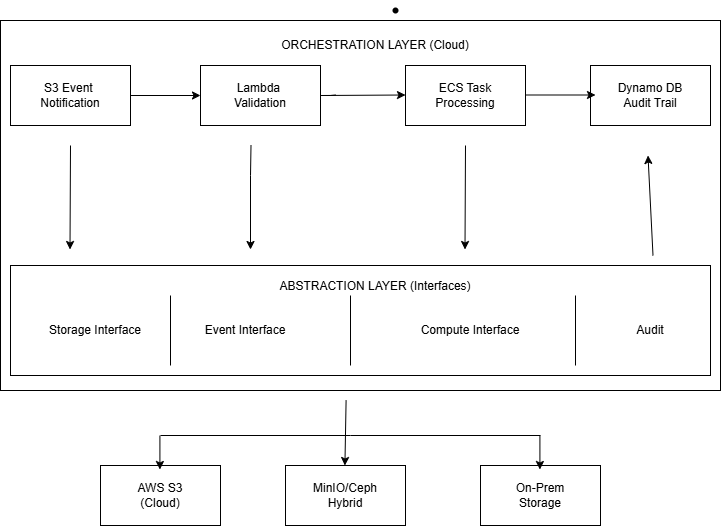

The diagram above was exported from draw.io. Its source (the exported page's mxGraphModel, read from the mxfile embedded in the PNG):
<mxGraphModel dx="925" dy="1631" grid="1" gridSize="10" guides="1" tooltips="1" connect="1" arrows="1" fold="1" page="1" pageScale="1" pageWidth="850" pageHeight="1100" math="0" shadow="0">
  <root>
    <mxCell id="0" />
    <mxCell id="1" parent="0" />
    <mxCell id="TLbJTfmF74_lkF6wtuHA-1" parent="1" style="rounded=0;whiteSpace=wrap;html=1;glass=0;" value="" vertex="1">
      <mxGeometry height="370" width="720" x="40" y="-145" as="geometry" />
    </mxCell>
    <mxCell id="TLbJTfmF74_lkF6wtuHA-3" parent="1" style="shape=waypoint;sketch=0;size=6;pointerEvents=1;points=[];fillColor=default;resizable=0;rotatable=0;perimeter=centerPerimeter;snapToPoint=1;rounded=0;" value="" vertex="1">
      <mxGeometry height="20" width="20" x="425" y="-165" as="geometry" />
    </mxCell>
    <UserObject label="S3 Event&amp;nbsp;&lt;div&gt;Notification&lt;/div&gt;" link="&#10;&lt;strong style=&quot;box-sizing: border-box; border-width: 0px; border-style: solid; border-color: oklch(0.3039 0.04 213.68 / 0.16); scrollbar-color: initial; scrollbar-width: initial; --tw-border-spacing-x: 0; --tw-border-spacing-y: 0; --tw-translate-x: 0; --tw-translate-y: 0; --tw-rotate: 0; --tw-skew-x: 0; --tw-skew-y: 0; --tw-scale-x: 1; --tw-scale-y: 1; --tw-pan-x: ; --tw-pan-y: ; --tw-pinch-zoom: ; --tw-scroll-snap-strictness: proximity; --tw-gradient-from-position: ; --tw-gradient-via-position: ; --tw-gradient-to-position: ; --tw-ordinal: ; --tw-slashed-zero: ; --tw-numeric-figure: ; --tw-numeric-spacing: ; --tw-numeric-fraction: ; --tw-ring-inset: ; --tw-ring-offset-width: 0px; --tw-ring-offset-color: #fff; --tw-ring-color: rgb(59 130 246 / .5); --tw-ring-offset-shadow: 0 0 #0000; --tw-ring-shadow: 0 0 #0000; --tw-shadow: 0 0 #0000; --tw-shadow-colored: 0 0 #0000; --tw-blur: ; --tw-brightness: ; --tw-contrast: ; --tw-grayscale: ; --tw-hue-rotate: ; --tw-invert: ; --tw-saturate: ; --tw-sepia: ; --tw-drop-shadow: ; --tw-backdrop-blur: ; --tw-backdrop-brightness: ; --tw-backdrop-contrast: ; --tw-backdrop-grayscale: ; --tw-backdrop-hue-rotate: ; --tw-backdrop-invert: ; --tw-backdrop-opacity: ; --tw-backdrop-saturate: ; --tw-backdrop-sepia: ; --tw-contain-size: ; --tw-contain-layout: ; --tw-contain-paint: ; --tw-contain-style: ; font-weight: 500; color: oklch(0.3039 0.04 213.68); font-family: fkGroteskNeue, ui-sans-serif, system-ui, -apple-system, BlinkMacSystemFont, &amp;quot;Segoe UI&amp;quot;, Roboto, &amp;quot;Helvetica Neue&amp;quot;, Arial, &amp;quot;Noto Sans&amp;quot;, sans-serif, &amp;quot;Apple Color Emoji&amp;quot;, &amp;quot;Segoe UI Emoji&amp;quot;, &amp;quot;Segoe UI Symbol&amp;quot;, &amp;quot;Noto Color Emoji&amp;quot;, &amp;quot;Hiragino Sans&amp;quot;, &amp;quot;PingFang SC&amp;quot;, &amp;quot;Apple SD Gothic Neo&amp;quot;, &amp;quot;Yu Gothic&amp;quot;, &amp;quot;Microsoft YaHei&amp;quot;, &amp;quot;Microsoft JhengHei&amp;quot;, Meiryo; font-size: 16px; font-style: normal; font-variant-ligatures: normal; font-variant-caps: normal; letter-spacing: normal; orphans: 2; text-align: start; text-indent: 0px; text-transform: none; widows: 2; word-spacing: 0px; -webkit-text-stroke-width: 0px; white-space: normal; background-color: oklch(0.9902 0.004 106.47); text-decoration-thickness: initial; text-decoration-style: initial; text-decoration-color: initial;&quot;&gt;Draw.io&lt;/strong&gt;&#10;&#10;" id="svsAKPuF3hrBgK26bFG1-1">
      <mxCell parent="1" style="rounded=0;whiteSpace=wrap;html=1;" vertex="1">
        <mxGeometry height="60" width="120" x="50" y="-100" as="geometry" />
      </mxCell>
    </UserObject>
    <UserObject label="Lambda&amp;nbsp;&lt;div&gt;Validation&lt;/div&gt;" link="&#10;&lt;strong style=&quot;box-sizing: border-box; border-width: 0px; border-style: solid; border-color: oklch(0.3039 0.04 213.68 / 0.16); scrollbar-color: initial; scrollbar-width: initial; --tw-border-spacing-x: 0; --tw-border-spacing-y: 0; --tw-translate-x: 0; --tw-translate-y: 0; --tw-rotate: 0; --tw-skew-x: 0; --tw-skew-y: 0; --tw-scale-x: 1; --tw-scale-y: 1; --tw-pan-x: ; --tw-pan-y: ; --tw-pinch-zoom: ; --tw-scroll-snap-strictness: proximity; --tw-gradient-from-position: ; --tw-gradient-via-position: ; --tw-gradient-to-position: ; --tw-ordinal: ; --tw-slashed-zero: ; --tw-numeric-figure: ; --tw-numeric-spacing: ; --tw-numeric-fraction: ; --tw-ring-inset: ; --tw-ring-offset-width: 0px; --tw-ring-offset-color: #fff; --tw-ring-color: rgb(59 130 246 / .5); --tw-ring-offset-shadow: 0 0 #0000; --tw-ring-shadow: 0 0 #0000; --tw-shadow: 0 0 #0000; --tw-shadow-colored: 0 0 #0000; --tw-blur: ; --tw-brightness: ; --tw-contrast: ; --tw-grayscale: ; --tw-hue-rotate: ; --tw-invert: ; --tw-saturate: ; --tw-sepia: ; --tw-drop-shadow: ; --tw-backdrop-blur: ; --tw-backdrop-brightness: ; --tw-backdrop-contrast: ; --tw-backdrop-grayscale: ; --tw-backdrop-hue-rotate: ; --tw-backdrop-invert: ; --tw-backdrop-opacity: ; --tw-backdrop-saturate: ; --tw-backdrop-sepia: ; --tw-contain-size: ; --tw-contain-layout: ; --tw-contain-paint: ; --tw-contain-style: ; font-weight: 500; color: oklch(0.3039 0.04 213.68); font-family: fkGroteskNeue, ui-sans-serif, system-ui, -apple-system, BlinkMacSystemFont, &amp;quot;Segoe UI&amp;quot;, Roboto, &amp;quot;Helvetica Neue&amp;quot;, Arial, &amp;quot;Noto Sans&amp;quot;, sans-serif, &amp;quot;Apple Color Emoji&amp;quot;, &amp;quot;Segoe UI Emoji&amp;quot;, &amp;quot;Segoe UI Symbol&amp;quot;, &amp;quot;Noto Color Emoji&amp;quot;, &amp;quot;Hiragino Sans&amp;quot;, &amp;quot;PingFang SC&amp;quot;, &amp;quot;Apple SD Gothic Neo&amp;quot;, &amp;quot;Yu Gothic&amp;quot;, &amp;quot;Microsoft YaHei&amp;quot;, &amp;quot;Microsoft JhengHei&amp;quot;, Meiryo; font-size: 16px; font-style: normal; font-variant-ligatures: normal; font-variant-caps: normal; letter-spacing: normal; orphans: 2; text-align: start; text-indent: 0px; text-transform: none; widows: 2; word-spacing: 0px; -webkit-text-stroke-width: 0px; white-space: normal; background-color: oklch(0.9902 0.004 106.47); text-decoration-thickness: initial; text-decoration-style: initial; text-decoration-color: initial;&quot;&gt;Draw.io&lt;/strong&gt;&#10;&#10;" id="svsAKPuF3hrBgK26bFG1-2">
      <mxCell parent="1" style="rounded=0;whiteSpace=wrap;html=1;" vertex="1">
        <mxGeometry height="60" width="120" x="240" y="-100" as="geometry" />
      </mxCell>
    </UserObject>
    <UserObject label="ECS Task&lt;div&gt;Processing&lt;/div&gt;" link="&#10;&lt;strong style=&quot;box-sizing: border-box; border-width: 0px; border-style: solid; border-color: oklch(0.3039 0.04 213.68 / 0.16); scrollbar-color: initial; scrollbar-width: initial; --tw-border-spacing-x: 0; --tw-border-spacing-y: 0; --tw-translate-x: 0; --tw-translate-y: 0; --tw-rotate: 0; --tw-skew-x: 0; --tw-skew-y: 0; --tw-scale-x: 1; --tw-scale-y: 1; --tw-pan-x: ; --tw-pan-y: ; --tw-pinch-zoom: ; --tw-scroll-snap-strictness: proximity; --tw-gradient-from-position: ; --tw-gradient-via-position: ; --tw-gradient-to-position: ; --tw-ordinal: ; --tw-slashed-zero: ; --tw-numeric-figure: ; --tw-numeric-spacing: ; --tw-numeric-fraction: ; --tw-ring-inset: ; --tw-ring-offset-width: 0px; --tw-ring-offset-color: #fff; --tw-ring-color: rgb(59 130 246 / .5); --tw-ring-offset-shadow: 0 0 #0000; --tw-ring-shadow: 0 0 #0000; --tw-shadow: 0 0 #0000; --tw-shadow-colored: 0 0 #0000; --tw-blur: ; --tw-brightness: ; --tw-contrast: ; --tw-grayscale: ; --tw-hue-rotate: ; --tw-invert: ; --tw-saturate: ; --tw-sepia: ; --tw-drop-shadow: ; --tw-backdrop-blur: ; --tw-backdrop-brightness: ; --tw-backdrop-contrast: ; --tw-backdrop-grayscale: ; --tw-backdrop-hue-rotate: ; --tw-backdrop-invert: ; --tw-backdrop-opacity: ; --tw-backdrop-saturate: ; --tw-backdrop-sepia: ; --tw-contain-size: ; --tw-contain-layout: ; --tw-contain-paint: ; --tw-contain-style: ; font-weight: 500; color: oklch(0.3039 0.04 213.68); font-family: fkGroteskNeue, ui-sans-serif, system-ui, -apple-system, BlinkMacSystemFont, &amp;quot;Segoe UI&amp;quot;, Roboto, &amp;quot;Helvetica Neue&amp;quot;, Arial, &amp;quot;Noto Sans&amp;quot;, sans-serif, &amp;quot;Apple Color Emoji&amp;quot;, &amp;quot;Segoe UI Emoji&amp;quot;, &amp;quot;Segoe UI Symbol&amp;quot;, &amp;quot;Noto Color Emoji&amp;quot;, &amp;quot;Hiragino Sans&amp;quot;, &amp;quot;PingFang SC&amp;quot;, &amp;quot;Apple SD Gothic Neo&amp;quot;, &amp;quot;Yu Gothic&amp;quot;, &amp;quot;Microsoft YaHei&amp;quot;, &amp;quot;Microsoft JhengHei&amp;quot;, Meiryo; font-size: 16px; font-style: normal; font-variant-ligatures: normal; font-variant-caps: normal; letter-spacing: normal; orphans: 2; text-align: start; text-indent: 0px; text-transform: none; widows: 2; word-spacing: 0px; -webkit-text-stroke-width: 0px; white-space: normal; background-color: oklch(0.9902 0.004 106.47); text-decoration-thickness: initial; text-decoration-style: initial; text-decoration-color: initial;&quot;&gt;Draw.io&lt;/strong&gt;&#10;&#10;" id="svsAKPuF3hrBgK26bFG1-3">
      <mxCell parent="1" style="rounded=0;whiteSpace=wrap;html=1;" vertex="1">
        <mxGeometry height="60" width="120" x="445" y="-100" as="geometry" />
      </mxCell>
    </UserObject>
    <UserObject label="Dynamo DB&lt;div&gt;Audit Trail&lt;/div&gt;" link="&#10;&lt;strong style=&quot;box-sizing: border-box; border-width: 0px; border-style: solid; border-color: oklch(0.3039 0.04 213.68 / 0.16); scrollbar-color: initial; scrollbar-width: initial; --tw-border-spacing-x: 0; --tw-border-spacing-y: 0; --tw-translate-x: 0; --tw-translate-y: 0; --tw-rotate: 0; --tw-skew-x: 0; --tw-skew-y: 0; --tw-scale-x: 1; --tw-scale-y: 1; --tw-pan-x: ; --tw-pan-y: ; --tw-pinch-zoom: ; --tw-scroll-snap-strictness: proximity; --tw-gradient-from-position: ; --tw-gradient-via-position: ; --tw-gradient-to-position: ; --tw-ordinal: ; --tw-slashed-zero: ; --tw-numeric-figure: ; --tw-numeric-spacing: ; --tw-numeric-fraction: ; --tw-ring-inset: ; --tw-ring-offset-width: 0px; --tw-ring-offset-color: #fff; --tw-ring-color: rgb(59 130 246 / .5); --tw-ring-offset-shadow: 0 0 #0000; --tw-ring-shadow: 0 0 #0000; --tw-shadow: 0 0 #0000; --tw-shadow-colored: 0 0 #0000; --tw-blur: ; --tw-brightness: ; --tw-contrast: ; --tw-grayscale: ; --tw-hue-rotate: ; --tw-invert: ; --tw-saturate: ; --tw-sepia: ; --tw-drop-shadow: ; --tw-backdrop-blur: ; --tw-backdrop-brightness: ; --tw-backdrop-contrast: ; --tw-backdrop-grayscale: ; --tw-backdrop-hue-rotate: ; --tw-backdrop-invert: ; --tw-backdrop-opacity: ; --tw-backdrop-saturate: ; --tw-backdrop-sepia: ; --tw-contain-size: ; --tw-contain-layout: ; --tw-contain-paint: ; --tw-contain-style: ; font-weight: 500; color: oklch(0.3039 0.04 213.68); font-family: fkGroteskNeue, ui-sans-serif, system-ui, -apple-system, BlinkMacSystemFont, &amp;quot;Segoe UI&amp;quot;, Roboto, &amp;quot;Helvetica Neue&amp;quot;, Arial, &amp;quot;Noto Sans&amp;quot;, sans-serif, &amp;quot;Apple Color Emoji&amp;quot;, &amp;quot;Segoe UI Emoji&amp;quot;, &amp;quot;Segoe UI Symbol&amp;quot;, &amp;quot;Noto Color Emoji&amp;quot;, &amp;quot;Hiragino Sans&amp;quot;, &amp;quot;PingFang SC&amp;quot;, &amp;quot;Apple SD Gothic Neo&amp;quot;, &amp;quot;Yu Gothic&amp;quot;, &amp;quot;Microsoft YaHei&amp;quot;, &amp;quot;Microsoft JhengHei&amp;quot;, Meiryo; font-size: 16px; font-style: normal; font-variant-ligatures: normal; font-variant-caps: normal; letter-spacing: normal; orphans: 2; text-align: start; text-indent: 0px; text-transform: none; widows: 2; word-spacing: 0px; -webkit-text-stroke-width: 0px; white-space: normal; background-color: oklch(0.9902 0.004 106.47); text-decoration-thickness: initial; text-decoration-style: initial; text-decoration-color: initial;&quot;&gt;Draw.io&lt;/strong&gt;&#10;&#10;" id="svsAKPuF3hrBgK26bFG1-4">
      <mxCell parent="1" style="rounded=0;whiteSpace=wrap;html=1;" vertex="1">
        <mxGeometry height="60" width="120" x="630" y="-100" as="geometry" />
      </mxCell>
    </UserObject>
    <UserObject label="ORCHESTRATION LAYER (Cloud)" link="&#10;&lt;strong style=&quot;box-sizing: border-box; border-width: 0px; border-style: solid; border-color: oklch(0.3039 0.04 213.68 / 0.16); scrollbar-color: initial; scrollbar-width: initial; --tw-border-spacing-x: 0; --tw-border-spacing-y: 0; --tw-translate-x: 0; --tw-translate-y: 0; --tw-rotate: 0; --tw-skew-x: 0; --tw-skew-y: 0; --tw-scale-x: 1; --tw-scale-y: 1; --tw-pan-x: ; --tw-pan-y: ; --tw-pinch-zoom: ; --tw-scroll-snap-strictness: proximity; --tw-gradient-from-position: ; --tw-gradient-via-position: ; --tw-gradient-to-position: ; --tw-ordinal: ; --tw-slashed-zero: ; --tw-numeric-figure: ; --tw-numeric-spacing: ; --tw-numeric-fraction: ; --tw-ring-inset: ; --tw-ring-offset-width: 0px; --tw-ring-offset-color: #fff; --tw-ring-color: rgb(59 130 246 / .5); --tw-ring-offset-shadow: 0 0 #0000; --tw-ring-shadow: 0 0 #0000; --tw-shadow: 0 0 #0000; --tw-shadow-colored: 0 0 #0000; --tw-blur: ; --tw-brightness: ; --tw-contrast: ; --tw-grayscale: ; --tw-hue-rotate: ; --tw-invert: ; --tw-saturate: ; --tw-sepia: ; --tw-drop-shadow: ; --tw-backdrop-blur: ; --tw-backdrop-brightness: ; --tw-backdrop-contrast: ; --tw-backdrop-grayscale: ; --tw-backdrop-hue-rotate: ; --tw-backdrop-invert: ; --tw-backdrop-opacity: ; --tw-backdrop-saturate: ; --tw-backdrop-sepia: ; --tw-contain-size: ; --tw-contain-layout: ; --tw-contain-paint: ; --tw-contain-style: ; font-weight: 500; color: oklch(0.3039 0.04 213.68); font-family: fkGroteskNeue, ui-sans-serif, system-ui, -apple-system, BlinkMacSystemFont, &amp;quot;Segoe UI&amp;quot;, Roboto, &amp;quot;Helvetica Neue&amp;quot;, Arial, &amp;quot;Noto Sans&amp;quot;, sans-serif, &amp;quot;Apple Color Emoji&amp;quot;, &amp;quot;Segoe UI Emoji&amp;quot;, &amp;quot;Segoe UI Symbol&amp;quot;, &amp;quot;Noto Color Emoji&amp;quot;, &amp;quot;Hiragino Sans&amp;quot;, &amp;quot;PingFang SC&amp;quot;, &amp;quot;Apple SD Gothic Neo&amp;quot;, &amp;quot;Yu Gothic&amp;quot;, &amp;quot;Microsoft YaHei&amp;quot;, &amp;quot;Microsoft JhengHei&amp;quot;, Meiryo; font-size: 16px; font-style: normal; font-variant-ligatures: normal; font-variant-caps: normal; letter-spacing: normal; orphans: 2; text-align: start; text-indent: 0px; text-transform: none; widows: 2; word-spacing: 0px; -webkit-text-stroke-width: 0px; white-space: normal; background-color: oklch(0.9902 0.004 106.47); text-decoration-thickness: initial; text-decoration-style: initial; text-decoration-color: initial;&quot;&gt;Draw.io&lt;/strong&gt;&#10;&#10;" id="svsAKPuF3hrBgK26bFG1-7">
      <mxCell parent="1" style="rounded=0;whiteSpace=wrap;html=1;glass=1;shadow=0;opacity=0;" vertex="1">
        <mxGeometry height="40" width="410" x="210" y="-140" as="geometry" />
      </mxCell>
    </UserObject>
    <mxCell id="svsAKPuF3hrBgK26bFG1-8" parent="1" style="rounded=0;whiteSpace=wrap;html=1;" value="&lt;div&gt;&lt;br&gt;&lt;/div&gt;" vertex="1">
      <mxGeometry height="110" width="700" x="50" y="100" as="geometry" />
    </mxCell>
    <mxCell id="svsAKPuF3hrBgK26bFG1-9" parent="1" style="rounded=0;whiteSpace=wrap;html=1;opacity=0;" value="Storage Interface" vertex="1">
      <mxGeometry height="50" width="130" x="70" y="140" as="geometry" />
    </mxCell>
    <mxCell id="svsAKPuF3hrBgK26bFG1-10" parent="1" style="rounded=0;whiteSpace=wrap;html=1;opacity=0;" value="Event Interface" vertex="1">
      <mxGeometry height="50" width="130" x="220" y="140" as="geometry" />
    </mxCell>
    <mxCell id="svsAKPuF3hrBgK26bFG1-11" parent="1" style="rounded=0;whiteSpace=wrap;html=1;opacity=0;" value="Compute Interface" vertex="1">
      <mxGeometry height="50" width="130" x="445" y="140" as="geometry" />
    </mxCell>
    <mxCell id="svsAKPuF3hrBgK26bFG1-12" parent="1" style="rounded=0;whiteSpace=wrap;html=1;opacity=0;" value="Audit" vertex="1">
      <mxGeometry height="50" width="130" x="625" y="140" as="geometry" />
    </mxCell>
    <mxCell id="svsAKPuF3hrBgK26bFG1-13" parent="1" style="rounded=0;whiteSpace=wrap;html=1;glass=1;opacity=0;" value="ABSTRACTION LAYER (Interfaces)&lt;div&gt;&lt;br&gt;&lt;/div&gt;&lt;div&gt;&lt;br&gt;&lt;/div&gt;" vertex="1">
      <mxGeometry height="50" width="350" x="240" y="110" as="geometry" />
    </mxCell>
    <mxCell id="svsAKPuF3hrBgK26bFG1-17" edge="1" parent="1" style="endArrow=none;html=1;rounded=0;" value="">
      <mxGeometry height="50" relative="1" width="50" as="geometry">
        <Array as="points" />
        <mxPoint x="210" y="200" as="sourcePoint" />
        <mxPoint x="210" y="130" as="targetPoint" />
      </mxGeometry>
    </mxCell>
    <mxCell id="svsAKPuF3hrBgK26bFG1-20" edge="1" parent="1" style="endArrow=none;html=1;rounded=0;" value="">
      <mxGeometry height="50" relative="1" width="50" as="geometry">
        <Array as="points" />
        <mxPoint x="615" y="200" as="sourcePoint" />
        <mxPoint x="615" y="130" as="targetPoint" />
      </mxGeometry>
    </mxCell>
    <mxCell id="svsAKPuF3hrBgK26bFG1-21" edge="1" parent="1" style="endArrow=none;html=1;rounded=0;" value="">
      <mxGeometry height="50" relative="1" width="50" as="geometry">
        <Array as="points" />
        <mxPoint x="390" y="200" as="sourcePoint" />
        <mxPoint x="390" y="130" as="targetPoint" />
      </mxGeometry>
    </mxCell>
    <mxCell id="svsAKPuF3hrBgK26bFG1-25" edge="1" parent="1" style="endArrow=classic;html=1;rounded=0;" target="svsAKPuF3hrBgK26bFG1-2" value="">
      <mxGeometry height="50" relative="1" width="50" as="geometry">
        <Array as="points">
          <mxPoint x="180" y="-70" />
          <mxPoint x="170" y="-70" />
        </Array>
        <mxPoint x="185" y="-70" as="sourcePoint" />
        <mxPoint x="235" y="-120" as="targetPoint" />
      </mxGeometry>
    </mxCell>
    <mxCell id="svsAKPuF3hrBgK26bFG1-28" edge="1" parent="1" style="endArrow=classic;html=1;rounded=0;" value="">
      <mxGeometry height="50" relative="1" width="50" as="geometry">
        <mxPoint x="565" y="-70.5" as="sourcePoint" />
        <mxPoint x="635" y="-70.5" as="targetPoint" />
      </mxGeometry>
    </mxCell>
    <mxCell id="svsAKPuF3hrBgK26bFG1-29" edge="1" parent="1" style="endArrow=classic;html=1;rounded=0;" value="">
      <mxGeometry height="50" relative="1" width="50" as="geometry">
        <Array as="points">
          <mxPoint x="370" y="-70" />
          <mxPoint x="360" y="-70" />
        </Array>
        <mxPoint x="375" y="-70.5" as="sourcePoint" />
        <mxPoint x="445" y="-70.5" as="targetPoint" />
      </mxGeometry>
    </mxCell>
    <mxCell id="svsAKPuF3hrBgK26bFG1-38" edge="1" parent="1" style="endArrow=classic;html=1;rounded=0;" value="">
      <mxGeometry height="50" relative="1" width="50" as="geometry">
        <Array as="points" />
        <mxPoint x="110" y="-20" as="sourcePoint" />
        <mxPoint x="109.5" y="84" as="targetPoint" />
      </mxGeometry>
    </mxCell>
    <mxCell id="svsAKPuF3hrBgK26bFG1-40" edge="1" parent="1" style="endArrow=classic;html=1;rounded=0;" value="">
      <mxGeometry height="50" relative="1" width="50" as="geometry">
        <Array as="points" />
        <mxPoint x="505" y="-20" as="sourcePoint" />
        <mxPoint x="504.5" y="84" as="targetPoint" />
      </mxGeometry>
    </mxCell>
    <mxCell id="svsAKPuF3hrBgK26bFG1-41" edge="1" parent="1" style="endArrow=classic;html=1;rounded=0;" value="">
      <mxGeometry height="50" relative="1" width="50" as="geometry">
        <Array as="points">
          <mxPoint x="290" y="10" />
        </Array>
        <mxPoint x="290.5" y="-20" as="sourcePoint" />
        <mxPoint x="290" y="84" as="targetPoint" />
      </mxGeometry>
    </mxCell>
    <mxCell id="svsAKPuF3hrBgK26bFG1-42" edge="1" parent="1" style="endArrow=classic;html=1;rounded=0;" value="">
      <mxGeometry height="50" relative="1" width="50" as="geometry">
        <Array as="points" />
        <mxPoint x="692.5" y="90" as="sourcePoint" />
        <mxPoint x="687.5" y="-10" as="targetPoint" />
      </mxGeometry>
    </mxCell>
    <mxCell id="svsAKPuF3hrBgK26bFG1-47" parent="1" style="rounded=0;whiteSpace=wrap;html=1;" value="AWS S3&lt;div&gt;(Cloud)&lt;/div&gt;" vertex="1">
      <mxGeometry height="60" width="120" x="140" y="300" as="geometry" />
    </mxCell>
    <mxCell id="svsAKPuF3hrBgK26bFG1-50" parent="1" style="rounded=0;whiteSpace=wrap;html=1;" value="MinIO/Ceph&lt;div&gt;Hybrid&lt;/div&gt;" vertex="1">
      <mxGeometry height="60" width="120" x="325" y="300" as="geometry" />
    </mxCell>
    <mxCell id="svsAKPuF3hrBgK26bFG1-51" parent="1" style="rounded=0;whiteSpace=wrap;html=1;" value="On-Prem&lt;br&gt;Storage" vertex="1">
      <mxGeometry height="60" width="120" x="520" y="300" as="geometry" />
    </mxCell>
    <mxCell id="svsAKPuF3hrBgK26bFG1-55" edge="1" parent="1" style="endArrow=none;html=1;rounded=0;" value="">
      <mxGeometry height="50" relative="1" width="50" as="geometry">
        <Array as="points">
          <mxPoint x="390" y="270" />
        </Array>
        <mxPoint x="200" y="270" as="sourcePoint" />
        <mxPoint x="580" y="270" as="targetPoint" />
      </mxGeometry>
    </mxCell>
    <mxCell id="svsAKPuF3hrBgK26bFG1-57" edge="1" parent="1" style="endArrow=classic;html=1;rounded=0;" value="">
      <mxGeometry height="50" relative="1" width="50" as="geometry">
        <Array as="points" />
        <mxPoint x="199.41" y="270" as="sourcePoint" />
        <mxPoint x="199.41" y="304" as="targetPoint" />
      </mxGeometry>
    </mxCell>
    <mxCell id="svsAKPuF3hrBgK26bFG1-60" edge="1" parent="1" source="TLbJTfmF74_lkF6wtuHA-1" style="endArrow=classic;html=1;rounded=0;exitX=0.48;exitY=1.026;exitDx=0;exitDy=0;exitPerimeter=0;" value="">
      <mxGeometry height="50" relative="1" width="50" as="geometry">
        <Array as="points" />
        <mxPoint x="384.41" y="266" as="sourcePoint" />
        <mxPoint x="384.41" y="300" as="targetPoint" />
      </mxGeometry>
    </mxCell>
    <mxCell id="svsAKPuF3hrBgK26bFG1-63" edge="1" parent="1" style="endArrow=classic;html=1;rounded=0;" value="">
      <mxGeometry height="50" relative="1" width="50" as="geometry">
        <Array as="points" />
        <mxPoint x="579.41" y="270" as="sourcePoint" />
        <mxPoint x="579.41" y="304" as="targetPoint" />
      </mxGeometry>
    </mxCell>
  </root>
</mxGraphModel>